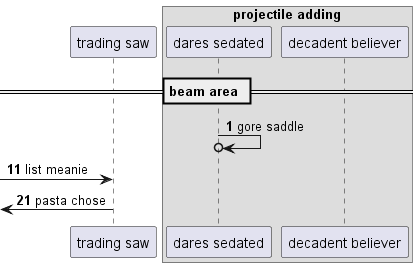

The diagram above was rendered by PlantUML. Its source (embedded in the PNG):
@startuml
participant "trading saw" as 0
box "projectile adding"
participant "dares sedated" as 1
participant "decadent believer" as 2
end box
== beam area ==
autonumber 1 10
1 ->o 1: gore saddle
 [-> 0: list meanie
 [<- 0: pasta chose
@enduml